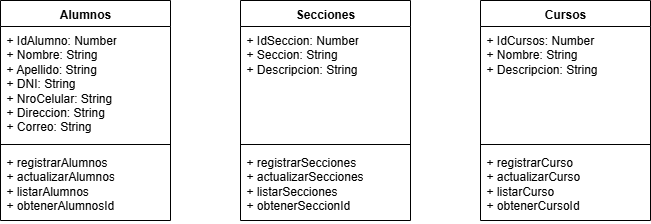

The diagram above was exported from draw.io. Its source (the exported page's mxGraphModel, read from the mxfile embedded in the PNG):
<mxGraphModel dx="1281" dy="527" grid="1" gridSize="10" guides="1" tooltips="1" connect="1" arrows="1" fold="1" page="1" pageScale="1" pageWidth="827" pageHeight="1169" math="0" shadow="0">
  <root>
    <mxCell id="0" />
    <mxCell id="1" parent="0" />
    <mxCell id="I6C2iLn25zxpu7HbN5jX-1" value="Alumnos" style="swimlane;fontStyle=1;align=center;verticalAlign=top;childLayout=stackLayout;horizontal=1;startSize=26;horizontalStack=0;resizeParent=1;resizeParentMax=0;resizeLast=0;collapsible=1;marginBottom=0;whiteSpace=wrap;html=1;" vertex="1" parent="1">
      <mxGeometry x="80" y="20" width="170" height="220" as="geometry" />
    </mxCell>
    <mxCell id="I6C2iLn25zxpu7HbN5jX-2" value="+ IdAlumno: Number&lt;div&gt;+ Nombre: String&lt;/div&gt;&lt;div&gt;+ Apellido: String&lt;/div&gt;&lt;div&gt;+ DNI: String&lt;/div&gt;&lt;div&gt;+ NroCelular: String&lt;/div&gt;&lt;div&gt;+ Direccion: String&lt;/div&gt;&lt;div&gt;+ Correo: String&lt;/div&gt;&lt;div&gt;&lt;br&gt;&lt;/div&gt;" style="text;strokeColor=none;fillColor=none;align=left;verticalAlign=top;spacingLeft=4;spacingRight=4;overflow=hidden;rotatable=0;points=[[0,0.5],[1,0.5]];portConstraint=eastwest;whiteSpace=wrap;html=1;" vertex="1" parent="I6C2iLn25zxpu7HbN5jX-1">
      <mxGeometry y="26" width="170" height="114" as="geometry" />
    </mxCell>
    <mxCell id="I6C2iLn25zxpu7HbN5jX-3" value="" style="line;strokeWidth=1;fillColor=none;align=left;verticalAlign=middle;spacingTop=-1;spacingLeft=3;spacingRight=3;rotatable=0;labelPosition=right;points=[];portConstraint=eastwest;strokeColor=inherit;" vertex="1" parent="I6C2iLn25zxpu7HbN5jX-1">
      <mxGeometry y="140" width="170" height="8" as="geometry" />
    </mxCell>
    <mxCell id="I6C2iLn25zxpu7HbN5jX-4" value="+ registrarAlumnos&lt;div&gt;+ actualizarAlumnos&lt;/div&gt;&lt;div&gt;+ listarAlumnos&lt;/div&gt;&lt;div&gt;+ obtenerAlumnosId&lt;/div&gt;" style="text;strokeColor=none;fillColor=none;align=left;verticalAlign=top;spacingLeft=4;spacingRight=4;overflow=hidden;rotatable=0;points=[[0,0.5],[1,0.5]];portConstraint=eastwest;whiteSpace=wrap;html=1;" vertex="1" parent="I6C2iLn25zxpu7HbN5jX-1">
      <mxGeometry y="148" width="170" height="72" as="geometry" />
    </mxCell>
    <mxCell id="I6C2iLn25zxpu7HbN5jX-5" value="Secciones" style="swimlane;fontStyle=1;align=center;verticalAlign=top;childLayout=stackLayout;horizontal=1;startSize=26;horizontalStack=0;resizeParent=1;resizeParentMax=0;resizeLast=0;collapsible=1;marginBottom=0;whiteSpace=wrap;html=1;" vertex="1" parent="1">
      <mxGeometry x="320" y="20" width="170" height="220" as="geometry" />
    </mxCell>
    <mxCell id="I6C2iLn25zxpu7HbN5jX-6" value="+ IdSeccion: Number&lt;div&gt;+ Seccion: String&lt;/div&gt;&lt;div&gt;+ Descripcion: String&lt;br&gt;&lt;div&gt;&lt;br&gt;&lt;/div&gt;&lt;/div&gt;" style="text;strokeColor=none;fillColor=none;align=left;verticalAlign=top;spacingLeft=4;spacingRight=4;overflow=hidden;rotatable=0;points=[[0,0.5],[1,0.5]];portConstraint=eastwest;whiteSpace=wrap;html=1;" vertex="1" parent="I6C2iLn25zxpu7HbN5jX-5">
      <mxGeometry y="26" width="170" height="114" as="geometry" />
    </mxCell>
    <mxCell id="I6C2iLn25zxpu7HbN5jX-7" value="" style="line;strokeWidth=1;fillColor=none;align=left;verticalAlign=middle;spacingTop=-1;spacingLeft=3;spacingRight=3;rotatable=0;labelPosition=right;points=[];portConstraint=eastwest;strokeColor=inherit;" vertex="1" parent="I6C2iLn25zxpu7HbN5jX-5">
      <mxGeometry y="140" width="170" height="8" as="geometry" />
    </mxCell>
    <mxCell id="I6C2iLn25zxpu7HbN5jX-8" value="+ registrarSecciones&lt;div&gt;+ actualizarSecciones&lt;/div&gt;&lt;div&gt;+ listarSecciones&lt;/div&gt;&lt;div&gt;+ obtenerSeccionId&lt;/div&gt;" style="text;strokeColor=none;fillColor=none;align=left;verticalAlign=top;spacingLeft=4;spacingRight=4;overflow=hidden;rotatable=0;points=[[0,0.5],[1,0.5]];portConstraint=eastwest;whiteSpace=wrap;html=1;" vertex="1" parent="I6C2iLn25zxpu7HbN5jX-5">
      <mxGeometry y="148" width="170" height="72" as="geometry" />
    </mxCell>
    <mxCell id="I6C2iLn25zxpu7HbN5jX-9" value="Cursos" style="swimlane;fontStyle=1;align=center;verticalAlign=top;childLayout=stackLayout;horizontal=1;startSize=26;horizontalStack=0;resizeParent=1;resizeParentMax=0;resizeLast=0;collapsible=1;marginBottom=0;whiteSpace=wrap;html=1;" vertex="1" parent="1">
      <mxGeometry x="560" y="20" width="170" height="220" as="geometry" />
    </mxCell>
    <mxCell id="I6C2iLn25zxpu7HbN5jX-10" value="+ IdCursos: Number&lt;div&gt;+ Nombre: String&lt;/div&gt;&lt;div&gt;+ Descripcion: String&lt;br&gt;&lt;div&gt;&lt;div&gt;&lt;br&gt;&lt;/div&gt;&lt;/div&gt;&lt;/div&gt;" style="text;strokeColor=none;fillColor=none;align=left;verticalAlign=top;spacingLeft=4;spacingRight=4;overflow=hidden;rotatable=0;points=[[0,0.5],[1,0.5]];portConstraint=eastwest;whiteSpace=wrap;html=1;" vertex="1" parent="I6C2iLn25zxpu7HbN5jX-9">
      <mxGeometry y="26" width="170" height="114" as="geometry" />
    </mxCell>
    <mxCell id="I6C2iLn25zxpu7HbN5jX-11" value="" style="line;strokeWidth=1;fillColor=none;align=left;verticalAlign=middle;spacingTop=-1;spacingLeft=3;spacingRight=3;rotatable=0;labelPosition=right;points=[];portConstraint=eastwest;strokeColor=inherit;" vertex="1" parent="I6C2iLn25zxpu7HbN5jX-9">
      <mxGeometry y="140" width="170" height="8" as="geometry" />
    </mxCell>
    <mxCell id="I6C2iLn25zxpu7HbN5jX-12" value="+ registrarCurso&lt;div&gt;+ actualizar&lt;span style=&quot;background-color: transparent; color: light-dark(rgb(0, 0, 0), rgb(255, 255, 255));&quot;&gt;Curso&lt;/span&gt;&lt;/div&gt;&lt;div&gt;+ listar&lt;span style=&quot;background-color: transparent; color: light-dark(rgb(0, 0, 0), rgb(255, 255, 255));&quot;&gt;Curso&lt;/span&gt;&lt;/div&gt;&lt;div&gt;+ obtenerCursoId&lt;/div&gt;" style="text;strokeColor=none;fillColor=none;align=left;verticalAlign=top;spacingLeft=4;spacingRight=4;overflow=hidden;rotatable=0;points=[[0,0.5],[1,0.5]];portConstraint=eastwest;whiteSpace=wrap;html=1;" vertex="1" parent="I6C2iLn25zxpu7HbN5jX-9">
      <mxGeometry y="148" width="170" height="72" as="geometry" />
    </mxCell>
  </root>
</mxGraphModel>